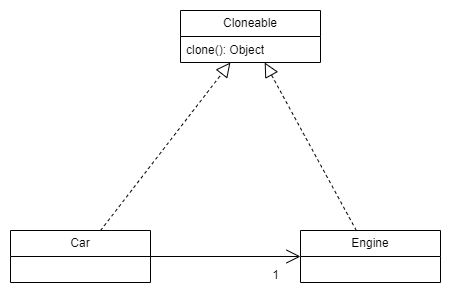

The diagram above was exported from draw.io. Its source (the exported page's mxGraphModel, read from the mxfile embedded in the PNG):
<mxGraphModel dx="1432" dy="1820" grid="1" gridSize="10" guides="1" tooltips="1" connect="1" arrows="1" fold="1" page="1" pageScale="1" pageWidth="827" pageHeight="1169" math="0" shadow="0">
  <root>
    <mxCell id="WIyWlLk6GJQsqaUBKTNV-0" />
    <mxCell id="WIyWlLk6GJQsqaUBKTNV-1" parent="WIyWlLk6GJQsqaUBKTNV-0" />
    <mxCell id="11OZjqFT8bV48QJ1QOC0-31" value="Cloneable" style="swimlane;fontStyle=0;childLayout=stackLayout;horizontal=1;startSize=26;fillColor=none;horizontalStack=0;resizeParent=1;resizeParentMax=0;resizeLast=0;collapsible=1;marginBottom=0;whiteSpace=wrap;html=1;" vertex="1" parent="WIyWlLk6GJQsqaUBKTNV-1">
      <mxGeometry x="340" y="570" width="140" height="52" as="geometry" />
    </mxCell>
    <mxCell id="11OZjqFT8bV48QJ1QOC0-32" value="clone(): Object" style="text;strokeColor=none;fillColor=none;align=left;verticalAlign=top;spacingLeft=4;spacingRight=4;overflow=hidden;rotatable=0;points=[[0,0.5],[1,0.5]];portConstraint=eastwest;whiteSpace=wrap;html=1;" vertex="1" parent="11OZjqFT8bV48QJ1QOC0-31">
      <mxGeometry y="26" width="140" height="26" as="geometry" />
    </mxCell>
    <mxCell id="11OZjqFT8bV48QJ1QOC0-35" value="Car" style="swimlane;fontStyle=0;childLayout=stackLayout;horizontal=1;startSize=26;fillColor=none;horizontalStack=0;resizeParent=1;resizeParentMax=0;resizeLast=0;collapsible=1;marginBottom=0;whiteSpace=wrap;html=1;" vertex="1" parent="WIyWlLk6GJQsqaUBKTNV-1">
      <mxGeometry x="170" y="790" width="140" height="52" as="geometry" />
    </mxCell>
    <mxCell id="11OZjqFT8bV48QJ1QOC0-39" value="" style="endArrow=block;dashed=1;endFill=0;endSize=12;html=1;rounded=0;" edge="1" parent="WIyWlLk6GJQsqaUBKTNV-1" source="11OZjqFT8bV48QJ1QOC0-35" target="11OZjqFT8bV48QJ1QOC0-31">
      <mxGeometry width="160" relative="1" as="geometry">
        <mxPoint x="330" y="620" as="sourcePoint" />
        <mxPoint x="490" y="620" as="targetPoint" />
      </mxGeometry>
    </mxCell>
    <mxCell id="11OZjqFT8bV48QJ1QOC0-40" value="Engine" style="swimlane;fontStyle=0;childLayout=stackLayout;horizontal=1;startSize=26;fillColor=none;horizontalStack=0;resizeParent=1;resizeParentMax=0;resizeLast=0;collapsible=1;marginBottom=0;whiteSpace=wrap;html=1;" vertex="1" parent="WIyWlLk6GJQsqaUBKTNV-1">
      <mxGeometry x="460" y="790" width="140" height="52" as="geometry" />
    </mxCell>
    <mxCell id="11OZjqFT8bV48QJ1QOC0-41" value="" style="endArrow=block;dashed=1;endFill=0;endSize=12;html=1;rounded=0;" edge="1" parent="WIyWlLk6GJQsqaUBKTNV-1" source="11OZjqFT8bV48QJ1QOC0-40" target="11OZjqFT8bV48QJ1QOC0-31">
      <mxGeometry width="160" relative="1" as="geometry">
        <mxPoint x="270" y="800" as="sourcePoint" />
        <mxPoint x="400" y="632" as="targetPoint" />
      </mxGeometry>
    </mxCell>
    <mxCell id="11OZjqFT8bV48QJ1QOC0-42" value="" style="endArrow=open;endFill=1;endSize=12;html=1;rounded=0;" edge="1" parent="WIyWlLk6GJQsqaUBKTNV-1" source="11OZjqFT8bV48QJ1QOC0-35" target="11OZjqFT8bV48QJ1QOC0-40">
      <mxGeometry width="160" relative="1" as="geometry">
        <mxPoint x="330" y="620" as="sourcePoint" />
        <mxPoint x="490" y="620" as="targetPoint" />
      </mxGeometry>
    </mxCell>
    <mxCell id="11OZjqFT8bV48QJ1QOC0-43" value="1" style="text;html=1;align=center;verticalAlign=middle;resizable=0;points=[];autosize=1;strokeColor=none;fillColor=none;" vertex="1" parent="WIyWlLk6GJQsqaUBKTNV-1">
      <mxGeometry x="420" y="820" width="30" height="30" as="geometry" />
    </mxCell>
  </root>
</mxGraphModel>